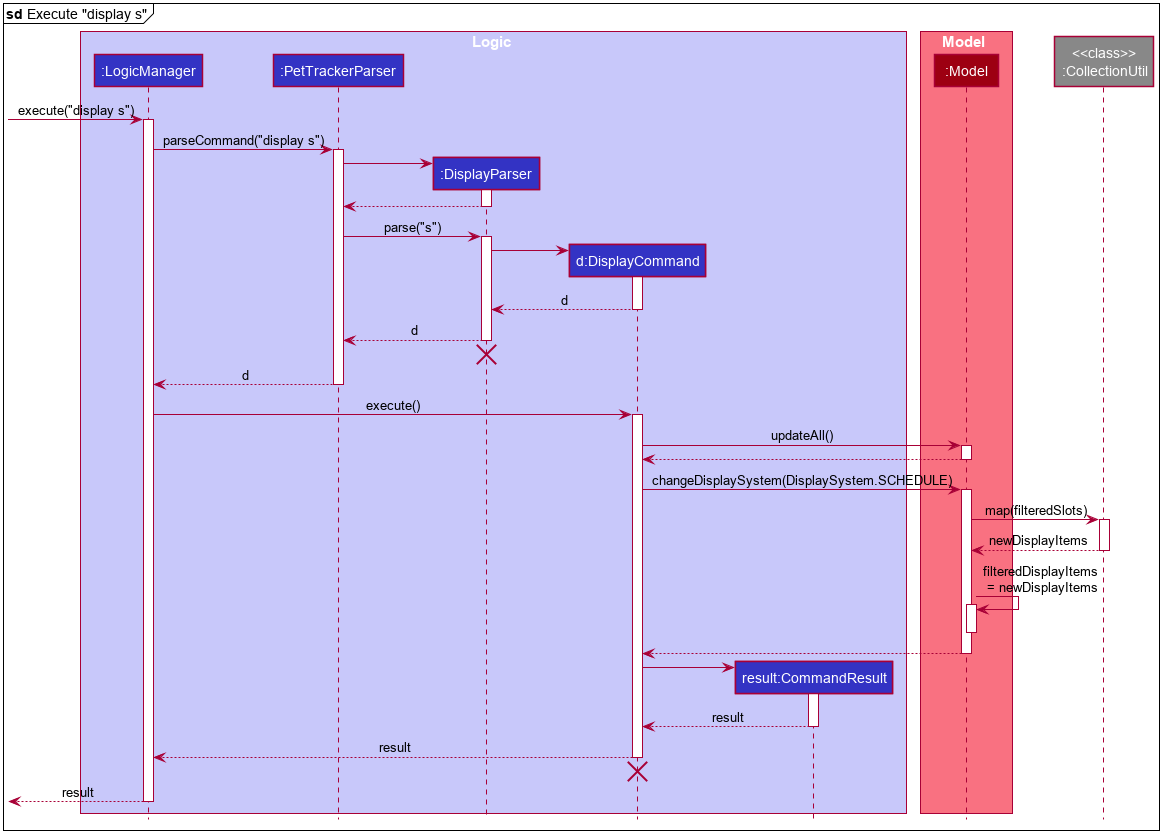

The diagram above was rendered by PlantUML. Its source (embedded in the PNG):
@startuml DisplaySlotSequenceDiagram1








skinparam BackgroundColor #FFFFFFF

skinparam Shadowing false

skinparam Class {
    FontColor #FFFFFF
    BorderThickness 1
    BorderColor #FFFFFF
    StereotypeFontColor #FFFFFF
    FontName Arial
}

skinparam Actor {
    BorderColor #000000
    Color #000000
    FontName Arial
}

skinparam Sequence {
    MessageAlign center
    BoxFontSize 15
    BoxPadding 0
    BoxFontColor #FFFFFF
    FontName Arial
}

skinparam Participant {
    FontColor #FFFFFFF
    Padding 20
}

skinparam MinClassWidth 50
skinparam ParticipantPadding 10
skinparam Shadowing false
skinparam DefaultTextAlignment center
skinparam packageStyle Rectangle

hide footbox
hide members
hide circle

box Logic #C8C8FA
participant ":LogicManager" as LogicManager #3333C4
participant ":PetTrackerParser" as PetTrackerParser #3333C4
participant ":DisplayParser" as DisplayParser #3333C4
participant "d:DisplayCommand" as DisplayCommand #3333C4
participant "result:CommandResult" as CommandResult #3333C4
end box

box Model #F97181
participant ":Model" as Model #9D0012
end box

participant "<<class>>\n:CollectionUtil" as CollectionUtil #888888

mainframe **sd** Execute "display s"

[-> LogicManager : execute("display s")
activate LogicManager

LogicManager -> PetTrackerParser : parseCommand("display s")
activate PetTrackerParser

create DisplayParser
PetTrackerParser -> DisplayParser
activate DisplayParser

DisplayParser --> PetTrackerParser
deactivate DisplayParser

PetTrackerParser -> DisplayParser : parse("s")
activate DisplayParser

create DisplayCommand
DisplayParser -> DisplayCommand
activate DisplayCommand

DisplayCommand --> DisplayParser : d
deactivate DisplayCommand

DisplayParser --> PetTrackerParser : d
deactivate DisplayParser
DisplayParser -[hidden]-> PetTrackerParser
destroy DisplayParser

PetTrackerParser --> LogicManager : d
deactivate PetTrackerParser

LogicManager -> DisplayCommand : execute()
activate DisplayCommand

DisplayCommand -> Model : updateAll()
activate Model

DisplayCommand <-- Model
deactivate Model

DisplayCommand -> Model : changeDisplaySystem(DisplaySystem.SCHEDULE)
activate Model

Model -> CollectionUtil : map(filteredSlots)
activate CollectionUtil

Model <-- CollectionUtil : newDisplayItems
deactivate CollectionUtil

Model -> Model : filteredDisplayItems\n = newDisplayItems
activate Model
deactivate Model

DisplayCommand <-- Model
deactivate Model

create CommandResult
DisplayCommand -> CommandResult
activate CommandResult

CommandResult --> DisplayCommand : result
deactivate CommandResult

DisplayCommand --> LogicManager : result
deactivate DisplayCommand
DisplayCommand -[hidden]-> LogicManager
destroy DisplayCommand

[<--LogicManager : result
deactivate LogicManager
@enduml